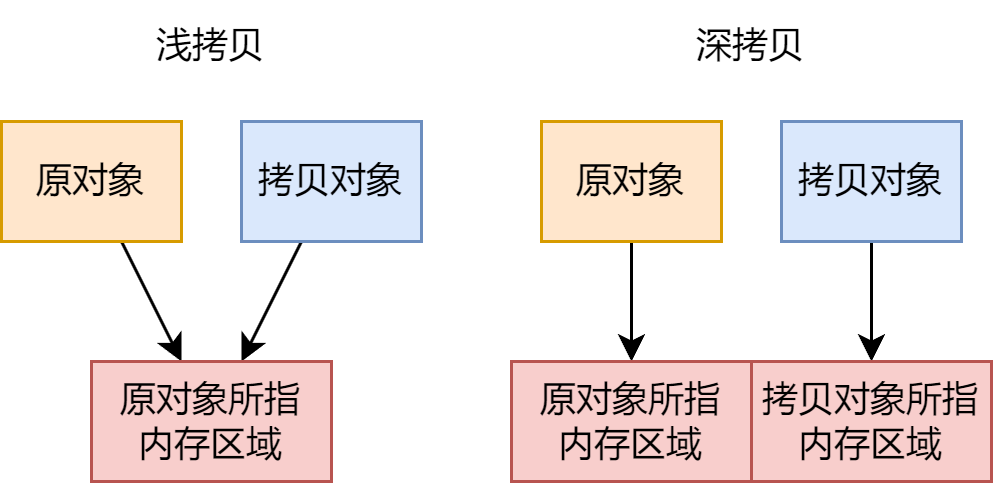

The diagram above was exported from draw.io. Its source (the exported page's mxGraphModel, read from the mxfile embedded in the PNG):
<mxGraphModel dx="977" dy="671" grid="1" gridSize="10" guides="1" tooltips="1" connect="1" arrows="1" fold="1" page="1" pageScale="1" pageWidth="850" pageHeight="1100" math="0" shadow="0">
  <root>
    <mxCell id="0" />
    <mxCell id="1" parent="0" />
    <mxCell id="ZY_kN3K5nqIG2-H7nY33-6" value="" style="rounded=0;orthogonalLoop=1;jettySize=auto;html=1;" parent="1" source="ZY_kN3K5nqIG2-H7nY33-1" target="ZY_kN3K5nqIG2-H7nY33-5" edge="1">
      <mxGeometry relative="1" as="geometry" />
    </mxCell>
    <mxCell id="ZY_kN3K5nqIG2-H7nY33-1" value="原对象" style="rounded=0;whiteSpace=wrap;html=1;fillColor=#ffe6cc;strokeColor=#d79b00;" parent="1" vertex="1">
      <mxGeometry x="200" y="200" width="60" height="40" as="geometry" />
    </mxCell>
    <mxCell id="ZY_kN3K5nqIG2-H7nY33-7" style="rounded=0;orthogonalLoop=1;jettySize=auto;html=1;" parent="1" source="ZY_kN3K5nqIG2-H7nY33-2" target="ZY_kN3K5nqIG2-H7nY33-5" edge="1">
      <mxGeometry relative="1" as="geometry" />
    </mxCell>
    <mxCell id="ZY_kN3K5nqIG2-H7nY33-2" value="拷贝对象" style="rounded=0;whiteSpace=wrap;html=1;fillColor=#dae8fc;strokeColor=#6c8ebf;" parent="1" vertex="1">
      <mxGeometry x="280" y="200" width="60" height="40" as="geometry" />
    </mxCell>
    <mxCell id="ZY_kN3K5nqIG2-H7nY33-10" style="edgeStyle=orthogonalEdgeStyle;rounded=0;orthogonalLoop=1;jettySize=auto;html=1;" parent="1" source="ZY_kN3K5nqIG2-H7nY33-3" target="ZY_kN3K5nqIG2-H7nY33-9" edge="1">
      <mxGeometry relative="1" as="geometry" />
    </mxCell>
    <mxCell id="ZY_kN3K5nqIG2-H7nY33-3" value="原对象" style="rounded=0;whiteSpace=wrap;html=1;fillColor=#ffe6cc;strokeColor=#d79b00;" parent="1" vertex="1">
      <mxGeometry x="380" y="200" width="60" height="40" as="geometry" />
    </mxCell>
    <mxCell id="ZY_kN3K5nqIG2-H7nY33-12" value="" style="edgeStyle=orthogonalEdgeStyle;rounded=0;orthogonalLoop=1;jettySize=auto;html=1;" parent="1" source="ZY_kN3K5nqIG2-H7nY33-4" target="ZY_kN3K5nqIG2-H7nY33-11" edge="1">
      <mxGeometry relative="1" as="geometry" />
    </mxCell>
    <mxCell id="ZY_kN3K5nqIG2-H7nY33-4" value="拷贝对象" style="rounded=0;whiteSpace=wrap;html=1;fillColor=#dae8fc;strokeColor=#6c8ebf;" parent="1" vertex="1">
      <mxGeometry x="460" y="200" width="60" height="40" as="geometry" />
    </mxCell>
    <mxCell id="ZY_kN3K5nqIG2-H7nY33-5" value="原对象所指&lt;br&gt;内存区域" style="rounded=0;whiteSpace=wrap;html=1;fillColor=#f8cecc;strokeColor=#b85450;" parent="1" vertex="1">
      <mxGeometry x="230" y="280" width="80" height="40" as="geometry" />
    </mxCell>
    <mxCell id="ZY_kN3K5nqIG2-H7nY33-9" value="原对象所指&lt;br&gt;内存区域" style="rounded=0;whiteSpace=wrap;html=1;fillColor=#f8cecc;strokeColor=#b85450;" parent="1" vertex="1">
      <mxGeometry x="370" y="280" width="80" height="40" as="geometry" />
    </mxCell>
    <mxCell id="ZY_kN3K5nqIG2-H7nY33-11" value="拷贝对象所指&lt;br&gt;内存区域" style="rounded=0;whiteSpace=wrap;html=1;fillColor=#f8cecc;strokeColor=#b85450;" parent="1" vertex="1">
      <mxGeometry x="450" y="280" width="80" height="40" as="geometry" />
    </mxCell>
    <mxCell id="ZY_kN3K5nqIG2-H7nY33-13" value="浅拷贝" style="text;html=1;strokeColor=none;fillColor=none;align=center;verticalAlign=middle;whiteSpace=wrap;rounded=0;" parent="1" vertex="1">
      <mxGeometry x="240" y="160" width="60" height="30" as="geometry" />
    </mxCell>
    <mxCell id="ZY_kN3K5nqIG2-H7nY33-14" value="深拷贝" style="text;html=1;strokeColor=none;fillColor=none;align=center;verticalAlign=middle;whiteSpace=wrap;rounded=0;" parent="1" vertex="1">
      <mxGeometry x="420" y="160" width="60" height="30" as="geometry" />
    </mxCell>
  </root>
</mxGraphModel>